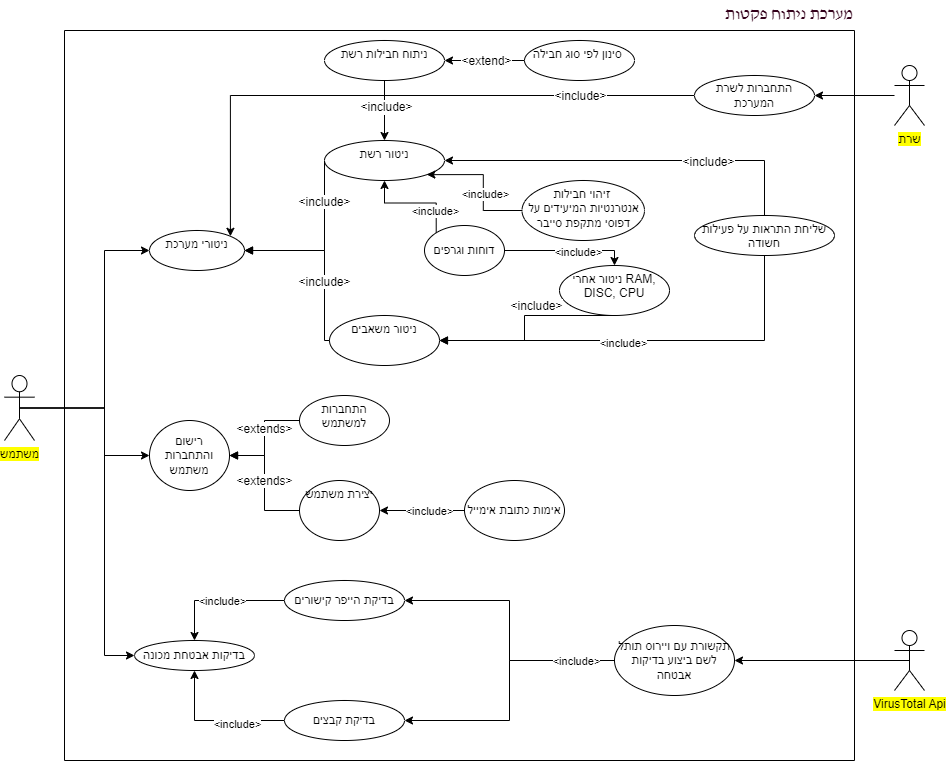

The diagram above was exported from draw.io. Its source (the exported page's mxGraphModel, read from the mxfile embedded in the PNG):
<mxGraphModel dx="1900" dy="621" grid="1" gridSize="10" guides="1" tooltips="1" connect="1" arrows="1" fold="1" page="1" pageScale="1" pageWidth="850" pageHeight="1100" background="none" math="0" shadow="0">
  <root>
    <mxCell id="0" />
    <mxCell id="1" parent="0" />
    <mxCell id="V5mKhU4Q77wbRNJmn_iB-5" value="רישום והתחברות משתמש" style="ellipse;whiteSpace=wrap;html=1;" parent="1" vertex="1">
      <mxGeometry x="25" y="480" width="80" height="70" as="geometry" />
    </mxCell>
    <mxCell id="V5mKhU4Q77wbRNJmn_iB-10" value="&lt;font face=&quot;DAVID&quot;&gt;&lt;span style=&quot;font-size: 17px;&quot;&gt;מערכת ניתוח פקטות&lt;/span&gt;&lt;/font&gt;" style="text;html=1;align=center;verticalAlign=middle;whiteSpace=wrap;rounded=0;fontColor=#33001A;" parent="1" vertex="1">
      <mxGeometry x="590" y="60" width="150" height="30" as="geometry" />
    </mxCell>
    <mxCell id="V5mKhU4Q77wbRNJmn_iB-30" value="&lt;span style=&quot;font-weight: normal; line-height: 70%;&quot;&gt;יצירת משתמש&lt;/span&gt;" style="ellipse;whiteSpace=wrap;html=1;strokeColor=default;align=center;verticalAlign=top;fontFamily=Helvetica;fontSize=12;fontColor=default;fillColor=default;fontStyle=1" parent="1" vertex="1">
      <mxGeometry x="175" y="540" width="80" height="60" as="geometry" />
    </mxCell>
    <mxCell id="V5mKhU4Q77wbRNJmn_iB-33" value="התחברות למשתמש" style="ellipse;whiteSpace=wrap;html=1;strokeColor=default;align=center;verticalAlign=top;fontFamily=Helvetica;fontSize=12;fontColor=default;fillColor=default;" parent="1" vertex="1">
      <mxGeometry x="175" y="455" width="90" height="50" as="geometry" />
    </mxCell>
    <mxCell id="V5mKhU4Q77wbRNJmn_iB-34" value="&amp;lt;extends&amp;gt;" style="html=1;verticalAlign=bottom;endArrow=block;rounded=0;fontFamily=Helvetica;fontSize=12;fontColor=default;exitX=0;exitY=0.5;exitDx=0;exitDy=0;entryX=1;entryY=0.5;entryDx=0;entryDy=0;edgeStyle=elbowEdgeStyle;" parent="1" source="V5mKhU4Q77wbRNJmn_iB-33" target="V5mKhU4Q77wbRNJmn_iB-5" edge="1">
      <mxGeometry width="80" relative="1" as="geometry">
        <mxPoint x="115" y="450" as="sourcePoint" />
        <mxPoint x="195" y="450" as="targetPoint" />
      </mxGeometry>
    </mxCell>
    <mxCell id="V5mKhU4Q77wbRNJmn_iB-35" value="&amp;lt;extends&amp;gt;" style="html=1;verticalAlign=bottom;endArrow=block;rounded=0;fontFamily=Helvetica;fontSize=12;fontColor=default;exitX=0;exitY=0.5;exitDx=0;exitDy=0;entryX=1;entryY=0.5;entryDx=0;entryDy=0;edgeStyle=elbowEdgeStyle;elbow=horizontal;" parent="1" source="V5mKhU4Q77wbRNJmn_iB-30" target="V5mKhU4Q77wbRNJmn_iB-5" edge="1">
      <mxGeometry x="-0.12" width="80" relative="1" as="geometry">
        <mxPoint x="85" y="610" as="sourcePoint" />
        <mxPoint x="165" y="610" as="targetPoint" />
        <mxPoint as="offset" />
      </mxGeometry>
    </mxCell>
    <mxCell id="V5mKhU4Q77wbRNJmn_iB-38" value="ניטור אחרי RAM, DISC, CPU" style="ellipse;whiteSpace=wrap;html=1;strokeColor=default;align=center;verticalAlign=top;fontFamily=Helvetica;fontSize=12;fontColor=default;fillColor=default;" parent="1" vertex="1">
      <mxGeometry x="435" y="325" width="110" height="50" as="geometry" />
    </mxCell>
    <mxCell id="V5mKhU4Q77wbRNJmn_iB-41" value="שליחת התראות על פעילות חשודה" style="ellipse;whiteSpace=wrap;html=1;strokeColor=default;align=center;verticalAlign=top;fontFamily=Helvetica;fontSize=12;fontColor=default;fillColor=default;" parent="1" vertex="1">
      <mxGeometry x="570" y="275" width="140" height="40" as="geometry" />
    </mxCell>
    <mxCell id="V5mKhU4Q77wbRNJmn_iB-43" value="זיהוי חבילות&amp;nbsp;&lt;div&gt;אנטרנטיות המיעידים על דפוסי מתקפת סייבר&lt;/div&gt;" style="ellipse;whiteSpace=wrap;html=1;strokeColor=default;align=center;verticalAlign=top;fontFamily=Helvetica;fontSize=12;fontColor=default;fillColor=default;" parent="1" vertex="1">
      <mxGeometry x="397.5" y="240" width="122.5" height="60" as="geometry" />
    </mxCell>
    <mxCell id="V5mKhU4Q77wbRNJmn_iB-48" value="&amp;lt;include&amp;gt;" style="html=1;verticalAlign=bottom;endArrow=block;rounded=0;fontFamily=Helvetica;fontSize=12;fontColor=default;entryX=1;entryY=0.5;entryDx=0;entryDy=0;edgeStyle=elbowEdgeStyle;exitX=0.5;exitY=1;exitDx=0;exitDy=0;" parent="1" source="V5mKhU4Q77wbRNJmn_iB-38" target="V5mKhU4Q77wbRNJmn_iB-36" edge="1">
      <mxGeometry x="-0.2093" width="80" relative="1" as="geometry">
        <mxPoint x="400" y="360" as="sourcePoint" />
        <mxPoint x="350" y="520" as="targetPoint" />
        <Array as="points">
          <mxPoint x="400" y="390" />
        </Array>
        <mxPoint x="1" as="offset" />
      </mxGeometry>
    </mxCell>
    <mxCell id="V5mKhU4Q77wbRNJmn_iB-57" value="ניטור רשת" style="ellipse;whiteSpace=wrap;html=1;strokeColor=default;align=center;verticalAlign=top;fontFamily=Helvetica;fontSize=12;fontColor=default;fillColor=default;" parent="1" vertex="1">
      <mxGeometry x="200" y="200" width="120" height="40" as="geometry" />
    </mxCell>
    <mxCell id="V5mKhU4Q77wbRNJmn_iB-1" value="&lt;span style=&quot;background-color: rgb(255, 255, 0);&quot;&gt;משתמש&lt;/span&gt;" style="shape=umlActor;verticalLabelPosition=bottom;verticalAlign=top;outlineConnect=0;html=1;gradientColor=none;" parent="1" vertex="1">
      <mxGeometry x="-120" y="435" width="30" height="65" as="geometry" />
    </mxCell>
    <mxCell id="V5mKhU4Q77wbRNJmn_iB-36" value="ניטור משאבים" style="ellipse;whiteSpace=wrap;html=1;strokeColor=default;align=center;verticalAlign=top;fontFamily=Helvetica;fontSize=12;fontColor=default;fillColor=default;" parent="1" vertex="1">
      <mxGeometry x="205" y="375" width="110" height="50" as="geometry" />
    </mxCell>
    <mxCell id="V5mKhU4Q77wbRNJmn_iB-68" value="ניטורי מערכת" style="ellipse;whiteSpace=wrap;html=1;strokeColor=default;align=center;verticalAlign=top;fontFamily=Helvetica;fontSize=12;fontColor=default;fillColor=default;" parent="1" vertex="1">
      <mxGeometry x="25" y="290" width="95" height="40" as="geometry" />
    </mxCell>
    <mxCell id="V5mKhU4Q77wbRNJmn_iB-69" value="&amp;lt;include&amp;gt;" style="html=1;verticalAlign=bottom;endArrow=block;rounded=0;fontFamily=Helvetica;fontSize=12;fontColor=default;exitX=0;exitY=0.5;exitDx=0;exitDy=0;entryX=1;entryY=0.5;entryDx=0;entryDy=0;edgeStyle=elbowEdgeStyle;" parent="1" source="V5mKhU4Q77wbRNJmn_iB-36" target="V5mKhU4Q77wbRNJmn_iB-68" edge="1">
      <mxGeometry x="-0.375" width="80" relative="1" as="geometry">
        <mxPoint x="240" y="420" as="sourcePoint" />
        <mxPoint x="320" y="420" as="targetPoint" />
        <Array as="points">
          <mxPoint x="200" y="350" />
        </Array>
        <mxPoint y="1" as="offset" />
      </mxGeometry>
    </mxCell>
    <mxCell id="V5mKhU4Q77wbRNJmn_iB-70" value="&amp;lt;include&amp;gt;" style="html=1;verticalAlign=bottom;endArrow=block;rounded=0;fontFamily=Helvetica;fontSize=12;fontColor=default;exitX=0;exitY=0.5;exitDx=0;exitDy=0;entryX=1;entryY=0.5;entryDx=0;entryDy=0;edgeStyle=elbowEdgeStyle;elbow=vertical;" parent="1" source="V5mKhU4Q77wbRNJmn_iB-57" target="V5mKhU4Q77wbRNJmn_iB-68" edge="1">
      <mxGeometry x="-0.4118" width="80" relative="1" as="geometry">
        <mxPoint x="240" y="420" as="sourcePoint" />
        <mxPoint x="320" y="420" as="targetPoint" />
        <Array as="points">
          <mxPoint x="160" y="310" />
        </Array>
        <mxPoint y="1" as="offset" />
      </mxGeometry>
    </mxCell>
    <mxCell id="V5mKhU4Q77wbRNJmn_iB-84" value="ניתוח חבילות רשת" style="ellipse;whiteSpace=wrap;html=1;strokeColor=default;align=center;verticalAlign=top;fontFamily=Helvetica;fontSize=12;fontColor=default;fillColor=default;" parent="1" vertex="1">
      <mxGeometry x="200" y="100" width="120" height="40" as="geometry" />
    </mxCell>
    <mxCell id="IxeYVvfEa9ugoxdrenE4-45" style="edgeStyle=orthogonalEdgeStyle;rounded=0;orthogonalLoop=1;jettySize=auto;html=1;entryX=1;entryY=0.5;entryDx=0;entryDy=0;" parent="1" source="V5mKhU4Q77wbRNJmn_iB-97" target="IxeYVvfEa9ugoxdrenE4-41" edge="1">
      <mxGeometry relative="1" as="geometry" />
    </mxCell>
    <mxCell id="V5mKhU4Q77wbRNJmn_iB-97" value="&lt;span style=&quot;background-color: rgb(255, 255, 0);&quot;&gt;שרת&lt;/span&gt;" style="shape=umlActor;verticalLabelPosition=bottom;verticalAlign=top;html=1;outlineConnect=0;strokeColor=default;align=center;fontFamily=Helvetica;fontSize=12;fontColor=default;fillColor=default;" parent="1" vertex="1">
      <mxGeometry x="770" y="125" width="30" height="60" as="geometry" />
    </mxCell>
    <mxCell id="V5mKhU4Q77wbRNJmn_iB-101" value="" style="endArrow=classic;html=1;rounded=0;fontFamily=Helvetica;fontSize=12;fontColor=default;exitX=0.5;exitY=0;exitDx=0;exitDy=0;entryX=1;entryY=0.5;entryDx=0;entryDy=0;edgeStyle=orthogonalEdgeStyle;" parent="1" source="V5mKhU4Q77wbRNJmn_iB-41" target="V5mKhU4Q77wbRNJmn_iB-57" edge="1">
      <mxGeometry width="50" height="50" relative="1" as="geometry">
        <mxPoint x="430" y="250" as="sourcePoint" />
        <mxPoint x="480" y="200" as="targetPoint" />
      </mxGeometry>
    </mxCell>
    <mxCell id="V5mKhU4Q77wbRNJmn_iB-102" value="&amp;lt;include&amp;gt;" style="edgeLabel;html=1;align=center;verticalAlign=middle;resizable=0;points=[];strokeColor=default;fontFamily=Helvetica;fontSize=12;fontColor=default;fillColor=default;" parent="V5mKhU4Q77wbRNJmn_iB-101" vertex="1" connectable="0">
      <mxGeometry x="-0.4007" y="1" relative="1" as="geometry">
        <mxPoint as="offset" />
      </mxGeometry>
    </mxCell>
    <mxCell id="V5mKhU4Q77wbRNJmn_iB-103" value="" style="endArrow=classic;html=1;rounded=0;fontFamily=Helvetica;fontSize=12;fontColor=default;exitX=0.5;exitY=1;exitDx=0;exitDy=0;entryX=0.5;entryY=0;entryDx=0;entryDy=0;" parent="1" source="V5mKhU4Q77wbRNJmn_iB-84" target="V5mKhU4Q77wbRNJmn_iB-57" edge="1">
      <mxGeometry width="50" height="50" relative="1" as="geometry">
        <mxPoint x="270" y="250" as="sourcePoint" />
        <mxPoint x="320" y="200" as="targetPoint" />
      </mxGeometry>
    </mxCell>
    <mxCell id="V5mKhU4Q77wbRNJmn_iB-104" value="&amp;lt;include&amp;gt;" style="edgeLabel;html=1;align=center;verticalAlign=middle;resizable=0;points=[];strokeColor=default;fontFamily=Helvetica;fontSize=12;fontColor=default;fillColor=default;" parent="V5mKhU4Q77wbRNJmn_iB-103" vertex="1" connectable="0">
      <mxGeometry x="-0.137" y="1" relative="1" as="geometry">
        <mxPoint as="offset" />
      </mxGeometry>
    </mxCell>
    <mxCell id="V5mKhU4Q77wbRNJmn_iB-105" value="סינון לפי סוג חבילה&amp;nbsp;" style="ellipse;whiteSpace=wrap;html=1;strokeColor=default;align=center;verticalAlign=top;fontFamily=Helvetica;fontSize=12;fontColor=default;fillColor=default;" parent="1" vertex="1">
      <mxGeometry x="400" y="100" width="110" height="40" as="geometry" />
    </mxCell>
    <mxCell id="V5mKhU4Q77wbRNJmn_iB-106" value="" style="endArrow=classic;html=1;rounded=0;fontFamily=Helvetica;fontSize=12;fontColor=default;exitX=0;exitY=0.5;exitDx=0;exitDy=0;entryX=1;entryY=0.5;entryDx=0;entryDy=0;" parent="1" source="V5mKhU4Q77wbRNJmn_iB-105" target="V5mKhU4Q77wbRNJmn_iB-84" edge="1">
      <mxGeometry width="50" height="50" relative="1" as="geometry">
        <mxPoint x="270" y="250" as="sourcePoint" />
        <mxPoint x="320" y="200" as="targetPoint" />
      </mxGeometry>
    </mxCell>
    <mxCell id="V5mKhU4Q77wbRNJmn_iB-107" value="&amp;lt;extend&amp;gt;" style="edgeLabel;html=1;align=center;verticalAlign=middle;resizable=0;points=[];strokeColor=default;fontFamily=Helvetica;fontSize=12;fontColor=default;fillColor=default;" parent="V5mKhU4Q77wbRNJmn_iB-106" vertex="1" connectable="0">
      <mxGeometry x="-0.0417" relative="1" as="geometry">
        <mxPoint x="-1" as="offset" />
      </mxGeometry>
    </mxCell>
    <mxCell id="IxeYVvfEa9ugoxdrenE4-35" style="edgeStyle=orthogonalEdgeStyle;rounded=0;orthogonalLoop=1;jettySize=auto;html=1;exitX=0.5;exitY=0.5;exitDx=0;exitDy=0;exitPerimeter=0;entryX=1;entryY=0.5;entryDx=0;entryDy=0;movable=1;resizable=1;rotatable=1;deletable=1;editable=1;locked=0;connectable=1;" parent="1" source="XehK8iCw8c2GX-9HtF_J-1" target="IxeYVvfEa9ugoxdrenE4-31" edge="1">
      <mxGeometry relative="1" as="geometry" />
    </mxCell>
    <mxCell id="XehK8iCw8c2GX-9HtF_J-1" value="&lt;span style=&quot;background-color: rgb(255, 255, 0);&quot;&gt;VirusTotal Api&lt;/span&gt;" style="shape=umlActor;verticalLabelPosition=bottom;verticalAlign=top;html=1;outlineConnect=0;strokeColor=default;align=center;fontFamily=Helvetica;fontSize=12;fontColor=default;fillColor=default;movable=1;resizable=1;rotatable=1;deletable=1;editable=1;locked=0;connectable=1;" parent="1" vertex="1">
      <mxGeometry x="770" y="690" width="30" height="60" as="geometry" />
    </mxCell>
    <mxCell id="XehK8iCw8c2GX-9HtF_J-4" value="" style="endArrow=classic;html=1;rounded=0;exitX=0.5;exitY=0.5;exitDx=0;exitDy=0;exitPerimeter=0;entryX=0;entryY=0.5;entryDx=0;entryDy=0;edgeStyle=orthogonalEdgeStyle;" parent="1" source="V5mKhU4Q77wbRNJmn_iB-1" target="V5mKhU4Q77wbRNJmn_iB-5" edge="1">
      <mxGeometry width="50" height="50" relative="1" as="geometry">
        <mxPoint x="10" y="450" as="sourcePoint" />
        <mxPoint x="60" y="400" as="targetPoint" />
        <Array as="points">
          <mxPoint x="-20" y="468" />
          <mxPoint x="-20" y="515" />
        </Array>
      </mxGeometry>
    </mxCell>
    <mxCell id="IxeYVvfEa9ugoxdrenE4-2" style="edgeStyle=orthogonalEdgeStyle;rounded=0;orthogonalLoop=1;jettySize=auto;html=1;entryX=0.5;entryY=0;entryDx=0;entryDy=0;" parent="1" source="hkblePiAYzYZpkcJ5FMe-1" target="V5mKhU4Q77wbRNJmn_iB-38" edge="1">
      <mxGeometry relative="1" as="geometry">
        <Array as="points">
          <mxPoint x="490" y="310" />
        </Array>
      </mxGeometry>
    </mxCell>
    <mxCell id="IxeYVvfEa9ugoxdrenE4-3" value="&amp;lt;include&amp;gt;" style="edgeLabel;html=1;align=center;verticalAlign=middle;resizable=0;points=[];" parent="IxeYVvfEa9ugoxdrenE4-2" vertex="1" connectable="0">
      <mxGeometry x="0.1704" y="-1" relative="1" as="geometry">
        <mxPoint as="offset" />
      </mxGeometry>
    </mxCell>
    <mxCell id="IxeYVvfEa9ugoxdrenE4-4" style="edgeStyle=orthogonalEdgeStyle;rounded=0;orthogonalLoop=1;jettySize=auto;html=1;exitX=0;exitY=0;exitDx=0;exitDy=0;entryX=0.5;entryY=1;entryDx=0;entryDy=0;" parent="1" source="hkblePiAYzYZpkcJ5FMe-1" target="V5mKhU4Q77wbRNJmn_iB-57" edge="1">
      <mxGeometry relative="1" as="geometry" />
    </mxCell>
    <mxCell id="IxeYVvfEa9ugoxdrenE4-5" value="&amp;lt;include&amp;gt;" style="edgeLabel;html=1;align=center;verticalAlign=middle;resizable=0;points=[];" parent="IxeYVvfEa9ugoxdrenE4-4" vertex="1" connectable="0">
      <mxGeometry x="0.7289" y="-2" relative="1" as="geometry">
        <mxPoint x="48" y="16" as="offset" />
      </mxGeometry>
    </mxCell>
    <mxCell id="hkblePiAYzYZpkcJ5FMe-1" value="דוחות וגרפים" style="ellipse;whiteSpace=wrap;html=1;" parent="1" vertex="1">
      <mxGeometry x="300" y="285" width="80" height="50" as="geometry" />
    </mxCell>
    <mxCell id="IxeYVvfEa9ugoxdrenE4-22" value="" style="endArrow=classic;html=1;rounded=0;exitX=0.5;exitY=0.5;exitDx=0;exitDy=0;exitPerimeter=0;entryX=0;entryY=0.5;entryDx=0;entryDy=0;edgeStyle=orthogonalEdgeStyle;" parent="1" source="V5mKhU4Q77wbRNJmn_iB-1" target="IxeYVvfEa9ugoxdrenE4-21" edge="1">
      <mxGeometry width="50" height="50" relative="1" as="geometry">
        <mxPoint x="360" y="650" as="sourcePoint" />
        <mxPoint x="410" y="600" as="targetPoint" />
        <Array as="points">
          <mxPoint x="-20" y="467" />
          <mxPoint x="-20" y="715" />
        </Array>
      </mxGeometry>
    </mxCell>
    <mxCell id="IxeYVvfEa9ugoxdrenE4-24" value="" style="endArrow=classic;html=1;rounded=0;exitX=0.5;exitY=0.5;exitDx=0;exitDy=0;exitPerimeter=0;entryX=0;entryY=0.5;entryDx=0;entryDy=0;edgeStyle=orthogonalEdgeStyle;" parent="1" source="V5mKhU4Q77wbRNJmn_iB-1" target="V5mKhU4Q77wbRNJmn_iB-68" edge="1">
      <mxGeometry width="50" height="50" relative="1" as="geometry">
        <mxPoint x="360" y="550" as="sourcePoint" />
        <mxPoint x="410" y="500" as="targetPoint" />
        <Array as="points">
          <mxPoint x="-20" y="468" />
          <mxPoint x="-20" y="310" />
        </Array>
      </mxGeometry>
    </mxCell>
    <mxCell id="IxeYVvfEa9ugoxdrenE4-36" value="" style="endArrow=classic;html=1;rounded=0;exitX=0.5;exitY=1;exitDx=0;exitDy=0;entryX=1;entryY=0.5;entryDx=0;entryDy=0;edgeStyle=orthogonalEdgeStyle;" parent="1" source="V5mKhU4Q77wbRNJmn_iB-41" target="V5mKhU4Q77wbRNJmn_iB-36" edge="1">
      <mxGeometry width="50" height="50" relative="1" as="geometry">
        <mxPoint x="615" y="440" as="sourcePoint" />
        <mxPoint x="665" y="390" as="targetPoint" />
      </mxGeometry>
    </mxCell>
    <mxCell id="IxeYVvfEa9ugoxdrenE4-37" value="&amp;lt;include&amp;gt;" style="edgeLabel;html=1;align=center;verticalAlign=middle;resizable=0;points=[];" parent="IxeYVvfEa9ugoxdrenE4-36" vertex="1" connectable="0">
      <mxGeometry x="0.1063" y="2" relative="1" as="geometry">
        <mxPoint as="offset" />
      </mxGeometry>
    </mxCell>
    <mxCell id="IxeYVvfEa9ugoxdrenE4-38" value="" style="endArrow=classic;html=1;rounded=0;exitX=0;exitY=0.5;exitDx=0;exitDy=0;entryX=1;entryY=1;entryDx=0;entryDy=0;edgeStyle=orthogonalEdgeStyle;" parent="1" source="V5mKhU4Q77wbRNJmn_iB-43" target="V5mKhU4Q77wbRNJmn_iB-57" edge="1">
      <mxGeometry width="50" height="50" relative="1" as="geometry">
        <mxPoint x="360" y="350" as="sourcePoint" />
        <mxPoint x="410" y="300" as="targetPoint" />
      </mxGeometry>
    </mxCell>
    <mxCell id="IxeYVvfEa9ugoxdrenE4-39" value="&amp;lt;include&amp;gt;" style="edgeLabel;html=1;align=center;verticalAlign=middle;resizable=0;points=[];" parent="IxeYVvfEa9ugoxdrenE4-38" vertex="1" connectable="0">
      <mxGeometry x="-0.1586" y="-2" relative="1" as="geometry">
        <mxPoint as="offset" />
      </mxGeometry>
    </mxCell>
    <mxCell id="IxeYVvfEa9ugoxdrenE4-42" style="edgeStyle=orthogonalEdgeStyle;rounded=0;orthogonalLoop=1;jettySize=auto;html=1;entryX=1;entryY=0;entryDx=0;entryDy=0;" parent="1" source="IxeYVvfEa9ugoxdrenE4-41" target="V5mKhU4Q77wbRNJmn_iB-68" edge="1">
      <mxGeometry relative="1" as="geometry" />
    </mxCell>
    <mxCell id="IxeYVvfEa9ugoxdrenE4-44" value="&lt;span style=&quot;font-size: 12px;&quot;&gt;&amp;lt;include&amp;gt;&lt;/span&gt;" style="edgeLabel;html=1;align=center;verticalAlign=middle;resizable=0;points=[];" parent="IxeYVvfEa9ugoxdrenE4-42" vertex="1" connectable="0">
      <mxGeometry x="-0.1766" y="-2" relative="1" as="geometry">
        <mxPoint x="134" y="2" as="offset" />
      </mxGeometry>
    </mxCell>
    <mxCell id="IxeYVvfEa9ugoxdrenE4-41" value="התחברות לשרת המערכת" style="ellipse;whiteSpace=wrap;html=1;" parent="1" vertex="1">
      <mxGeometry x="570" y="135" width="120" height="40" as="geometry" />
    </mxCell>
    <mxCell id="vvbEv_X70nuwLvF6H0fc-2" value="" style="swimlane;startSize=0;container=1;comic=0;enumerate=0;" parent="1" vertex="1">
      <mxGeometry x="-60" y="90" width="790" height="730" as="geometry" />
    </mxCell>
    <mxCell id="IxeYVvfEa9ugoxdrenE4-21" value="בדיקות אבטחת מכונה" style="ellipse;whiteSpace=wrap;html=1;movable=1;resizable=1;rotatable=1;deletable=1;editable=1;locked=0;connectable=1;" parent="vvbEv_X70nuwLvF6H0fc-2" vertex="1">
      <mxGeometry x="70" y="610" width="120" height="30" as="geometry" />
    </mxCell>
    <mxCell id="IxeYVvfEa9ugoxdrenE4-26" value="בדיקת קבצים" style="ellipse;whiteSpace=wrap;html=1;movable=1;resizable=1;rotatable=1;deletable=1;editable=1;locked=0;connectable=1;" parent="vvbEv_X70nuwLvF6H0fc-2" vertex="1">
      <mxGeometry x="220" y="670" width="120" height="40" as="geometry" />
    </mxCell>
    <mxCell id="IxeYVvfEa9ugoxdrenE4-25" value="בדיקת הייפר קישורים" style="ellipse;whiteSpace=wrap;html=1;movable=1;resizable=1;rotatable=1;deletable=1;editable=1;locked=0;connectable=1;" parent="vvbEv_X70nuwLvF6H0fc-2" vertex="1">
      <mxGeometry x="220" y="550" width="120" height="40" as="geometry" />
    </mxCell>
    <mxCell id="IxeYVvfEa9ugoxdrenE4-27" style="edgeStyle=orthogonalEdgeStyle;rounded=0;orthogonalLoop=1;jettySize=auto;html=1;exitX=0;exitY=0.5;exitDx=0;exitDy=0;entryX=0.5;entryY=0;entryDx=0;entryDy=0;movable=1;resizable=1;rotatable=1;deletable=1;editable=1;locked=0;connectable=1;" parent="vvbEv_X70nuwLvF6H0fc-2" source="IxeYVvfEa9ugoxdrenE4-25" target="IxeYVvfEa9ugoxdrenE4-21" edge="1">
      <mxGeometry relative="1" as="geometry">
        <Array as="points">
          <mxPoint x="130" y="570" />
        </Array>
      </mxGeometry>
    </mxCell>
    <mxCell id="IxeYVvfEa9ugoxdrenE4-28" value="&amp;lt;include&amp;gt;" style="edgeLabel;html=1;align=center;verticalAlign=middle;resizable=1;points=[];movable=1;rotatable=1;deletable=1;editable=1;locked=0;connectable=1;" parent="IxeYVvfEa9ugoxdrenE4-27" vertex="1" connectable="0">
      <mxGeometry x="0.1423" y="-1" relative="1" as="geometry">
        <mxPoint x="11" y="1" as="offset" />
      </mxGeometry>
    </mxCell>
    <mxCell id="IxeYVvfEa9ugoxdrenE4-31" value="תקשורת עם ויירוס תותל לשם ביצוע בדיקות אבטחה" style="ellipse;whiteSpace=wrap;html=1;movable=1;resizable=1;rotatable=1;deletable=1;editable=1;locked=0;connectable=1;" parent="vvbEv_X70nuwLvF6H0fc-2" vertex="1">
      <mxGeometry x="550" y="595" width="120" height="70" as="geometry" />
    </mxCell>
    <mxCell id="IxeYVvfEa9ugoxdrenE4-32" style="edgeStyle=orthogonalEdgeStyle;rounded=0;orthogonalLoop=1;jettySize=auto;html=1;entryX=1;entryY=0.5;entryDx=0;entryDy=0;movable=1;resizable=1;rotatable=1;deletable=1;editable=1;locked=0;connectable=1;" parent="vvbEv_X70nuwLvF6H0fc-2" source="IxeYVvfEa9ugoxdrenE4-31" target="IxeYVvfEa9ugoxdrenE4-25" edge="1">
      <mxGeometry relative="1" as="geometry" />
    </mxCell>
    <mxCell id="IxeYVvfEa9ugoxdrenE4-33" style="edgeStyle=orthogonalEdgeStyle;rounded=0;orthogonalLoop=1;jettySize=auto;html=1;entryX=1;entryY=0.5;entryDx=0;entryDy=0;movable=1;resizable=1;rotatable=1;deletable=1;editable=1;locked=0;connectable=1;" parent="vvbEv_X70nuwLvF6H0fc-2" source="IxeYVvfEa9ugoxdrenE4-31" target="IxeYVvfEa9ugoxdrenE4-26" edge="1">
      <mxGeometry relative="1" as="geometry" />
    </mxCell>
    <mxCell id="IxeYVvfEa9ugoxdrenE4-34" value="&amp;lt;include&amp;gt;" style="edgeLabel;html=1;align=center;verticalAlign=middle;resizable=1;points=[];movable=1;rotatable=1;deletable=1;editable=1;locked=0;connectable=1;" parent="IxeYVvfEa9ugoxdrenE4-33" vertex="1" connectable="0">
      <mxGeometry x="-0.7108" relative="1" as="geometry">
        <mxPoint as="offset" />
      </mxGeometry>
    </mxCell>
    <mxCell id="JMTlj7d5UthQ9-HzTU3F-2" value="אימות כתובת אימייל" style="ellipse;whiteSpace=wrap;html=1;" parent="vvbEv_X70nuwLvF6H0fc-2" vertex="1">
      <mxGeometry x="400" y="450" width="100" height="60" as="geometry" />
    </mxCell>
    <mxCell id="JMTlj7d5UthQ9-HzTU3F-5" value="" style="endArrow=classic;html=1;rounded=0;exitX=0;exitY=0.5;exitDx=0;exitDy=0;entryX=0.5;entryY=1;entryDx=0;entryDy=0;edgeStyle=orthogonalEdgeStyle;" parent="vvbEv_X70nuwLvF6H0fc-2" source="IxeYVvfEa9ugoxdrenE4-26" target="IxeYVvfEa9ugoxdrenE4-21" edge="1">
      <mxGeometry width="50" height="50" relative="1" as="geometry">
        <mxPoint x="370" y="460" as="sourcePoint" />
        <mxPoint x="420" y="410" as="targetPoint" />
      </mxGeometry>
    </mxCell>
    <mxCell id="JMTlj7d5UthQ9-HzTU3F-6" value="&amp;lt;include&amp;gt;" style="edgeLabel;html=1;align=center;verticalAlign=middle;resizable=0;points=[];" parent="JMTlj7d5UthQ9-HzTU3F-5" vertex="1" connectable="0">
      <mxGeometry x="-0.3101" y="3" relative="1" as="geometry">
        <mxPoint as="offset" />
      </mxGeometry>
    </mxCell>
    <mxCell id="JMTlj7d5UthQ9-HzTU3F-3" value="" style="edgeStyle=orthogonalEdgeStyle;rounded=0;orthogonalLoop=1;jettySize=auto;html=1;" parent="1" source="JMTlj7d5UthQ9-HzTU3F-2" target="V5mKhU4Q77wbRNJmn_iB-30" edge="1">
      <mxGeometry relative="1" as="geometry" />
    </mxCell>
    <mxCell id="JMTlj7d5UthQ9-HzTU3F-4" value="&amp;lt;include&amp;gt;" style="edgeLabel;html=1;align=center;verticalAlign=middle;resizable=0;points=[];" parent="JMTlj7d5UthQ9-HzTU3F-3" vertex="1" connectable="0">
      <mxGeometry x="-0.1563" relative="1" as="geometry">
        <mxPoint as="offset" />
      </mxGeometry>
    </mxCell>
  </root>
</mxGraphModel>